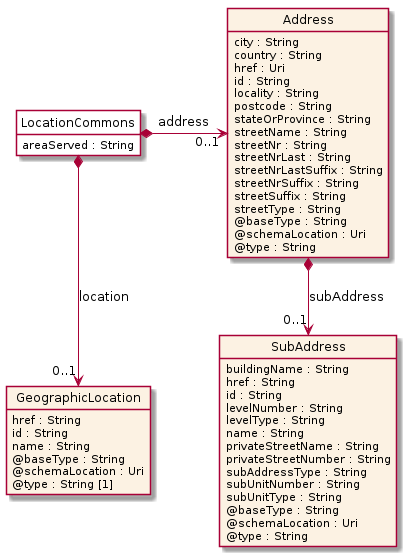

The diagram above was rendered by PlantUML. Its source (embedded in the PNG):
@startuml
hide circle
hide methods
hide stereotype
show <<Enumeration>> stereotype
skinparam class {
   BackgroundColor<<Enumeration>> #E6F5F7
   BackgroundColor<<Ref>> #FFFFE0
   BackgroundColor<<Pivot>> #FFFFFFF
   BackgroundColor<<SimpleType>> #E2F0DA
   BackgroundColor #FCF2E3
}

class LocationCommons <<Pivot>> {
    areaServed : String
}

class Address  {
    city : String
    country : String
    href : Uri
    id : String
    locality : String
    postcode : String
    stateOrProvince : String
    streetName : String
    streetNr : String
    streetNrLast : String
    streetNrLastSuffix : String
    streetNrSuffix : String
    streetSuffix : String
    streetType : String
    @baseType : String
    @schemaLocation : Uri
    @type : String
}

class SubAddress  {
    buildingName : String
    href : String
    id : String
    levelNumber : String
    levelType : String
    name : String
    privateStreetName : String
    privateStreetNumber : String
    subAddressType : String
    subUnitNumber : String
    subUnitType : String
    @baseType : String
    @schemaLocation : Uri
    @type : String
}

class GeographicLocation  {
    href : String
    id : String
    name : String
    @baseType : String
    @schemaLocation : Uri
    @type : String [1]
}

LocationCommons *-right-> "0..1" Address : address

LocationCommons *-->  "0..1" GeographicLocation : location

Address *-->  "0..1" SubAddress : subAddress

@enduml